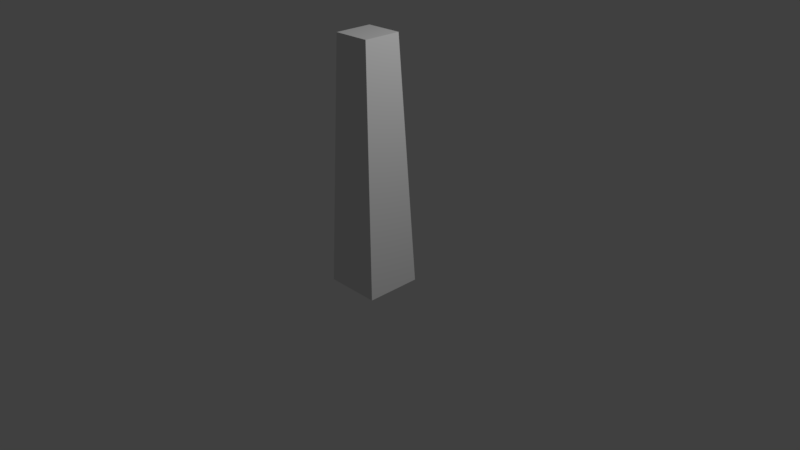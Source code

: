 # Source: limb.blend  (saved by Blender 2.77.0; exported with 4.5.12 LTS)
import bpy
from mathutils import Matrix  # noqa: F401  (used for matrix-valued properties, if any)

bpy.ops.wm.read_factory_settings(use_empty=True)
scene = bpy.context.scene
scene.name = 'Scene'

# ---- collections
col_collection_1 = bpy.data.collections.new('Collection 1'); scene.collection.children.link(col_collection_1)

# ---- materials (node trees are filled in below, after node groups)
mat_material = bpy.data.materials.new('Material')
mat_material.alpha_threshold = 0.0
mat_material.use_transparent_shadow = False
mat_material.roughness = 0.5
mat_material.line_color = (0.0, 0.0, 0.0, 1.0)

# ---- material node trees

# ---- world
world_world = bpy.data.worlds.new('World'); scene.world = world_world
world_world.color = (0.05088, 0.05088, 0.05088)
world_world.use_sun_shadow = False
world_world.sun_shadow_jitter_overblur = 0.0
world_world.cycles.sampling_method = 'MANUAL'

# ---- cameras
cam_camera = bpy.data.cameras.new('Camera')
cam_camera.clip_end = 100.0
cam_camera.lens = 35.0
cam_camera.sensor_width = 32.0
cam_camera.sensor_height = 18.0
cam_camera.ortho_scale = 7.314
cam_camera.dof.focus_distance = 0.0
cam_camera.dof.aperture_fstop = 128.0

# ---- lights
light_lamp = bpy.data.lights.new('Lamp', 'POINT')
light_lamp.transmission_factor = 0.0
light_lamp.cutoff_distance = 30.0
light_lamp.energy = 100.0
light_lamp.shadow_buffer_clip_start = 1.001
light_lamp.shadow_soft_size = 0.1
light_lamp.shadow_maximum_resolution = 0.006
light_lamp.use_absolute_resolution = True

# ---- meshes
me_cube = bpy.data.meshes.new('Cube')
me_cube.from_pydata([(0.25, 0.25, 2.875), (0.25, -0.25, 2.875), (0.375, -0.375, -0.375), (0.375, 0.375, -0.375), (-0.25, 0.25, 2.875), (-0.25, -0.25, 2.875), (-0.375, -0.375, -0.375), (-0.375, 0.375, -0.375)], [], [(0, 1, 2, 3), (4, 7, 6, 5), (0, 4, 5, 1), (1, 5, 6, 2), (2, 6, 7, 3), (4, 0, 3, 7)])
me_cube.materials.append(mat_material)
me_cube.use_remesh_preserve_volume = False
me_cube.use_remesh_preserve_attributes = False
me_cube.use_mirror_vertex_groups = False
me_cube.update()

# ---- objects
ob_cube = bpy.data.objects.new('Cube', me_cube)
ob_lamp = bpy.data.objects.new('Lamp', light_lamp)
ob_camera = bpy.data.objects.new('Camera', cam_camera)

# ---- transforms, parenting, visibility, modifiers, constraints
ob_cube.location = (0.0, 0.0, 0.0)
ob_cube.scale = (0.5, 0.5, 0.5)
ob_cube.lock_rotations_4d = False
ob_cube.empty_display_type = 'ARROWS'
ob_cube.lineart.crease_threshold = 0.0
ob_lamp.location = (2.038, 0.5027, 2.952)
ob_lamp.rotation_euler = (0.6503, 0.05522, 1.866)
ob_lamp.scale = (0.5, 0.5, 0.5)
ob_lamp.lock_rotations_4d = False
ob_lamp.empty_display_type = 'ARROWS'
ob_lamp.color = (0.0, 0.0, 0.0, 0.0)
ob_lamp.lineart.crease_threshold = 0.0
ob_camera.location = (3.741, -3.254, 2.672)
ob_camera.rotation_euler = (1.109, 0.01082, 0.8149)
ob_camera.scale = (0.5, 0.5, 0.5)
ob_camera.lock_rotations_4d = False
ob_camera.empty_display_type = 'ARROWS'
ob_camera.color = (0.0, 0.0, 0.0, 0.0)
ob_camera.display_type = 'WIRE'
ob_camera.lineart.crease_threshold = 0.0

# ---- collection membership
col_collection_1.objects.link(ob_cube)
col_collection_1.objects.link(ob_lamp)
col_collection_1.objects.link(ob_camera)

# ---- scene / render settings (as saved in the file)
scene.camera = ob_camera
scene.frame_start = 1; scene.frame_end = 250; scene.frame_set(1)
scene.render.engine = 'BLENDER_EEVEE_NEXT'
scene.render.resolution_percentage = 50
scene.render.dither_intensity = 0.0
scene.cycles.use_denoising = False
scene.cycles.samples = 128
scene.cycles.sampling_pattern = 'TABULATED_SOBOL'
scene.cycles.light_sampling_threshold = 0.0
scene.cycles.use_adaptive_sampling = False
scene.cycles.use_light_tree = False
scene.cycles.blur_glossy = 0.0
scene.cycles.sample_clamp_indirect = 0.0
scene.view_settings.view_transform = 'Standard'
bpy.context.view_layer.update()

